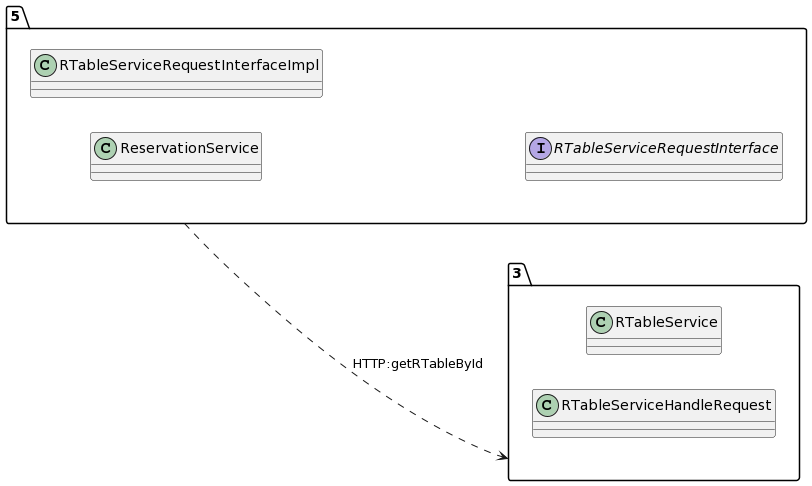

The diagram above was rendered by PlantUML. Its source (embedded in the PNG):
@startuml
allow_mixing
left to right direction
package "5"{
class ReservationService
class RTableServiceRequestInterfaceImpl
interface RTableServiceRequestInterface

}
package "3"{
class RTableService
class RTableServiceHandleRequest

}
"5" ..> "3":HTTP:getRTableById
@enduml